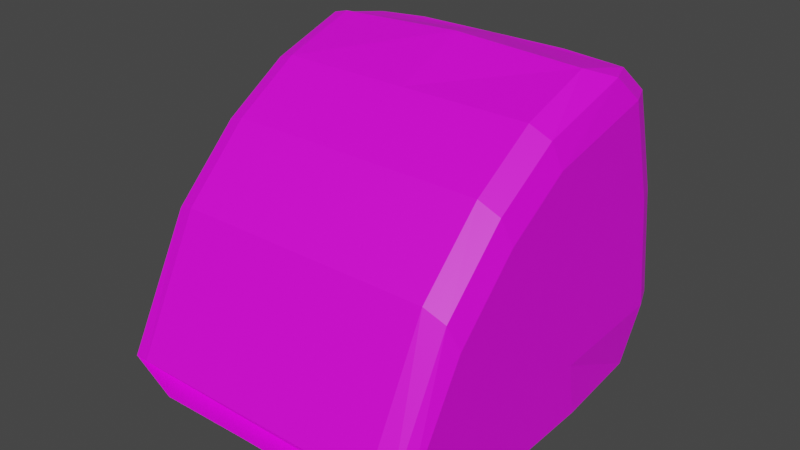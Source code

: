 # Source: iMac.blend  (saved by Blender 2.90.8; exported with 4.5.12 LTS)
import bpy
from mathutils import Matrix  # noqa: F401  (used for matrix-valued properties, if any)

bpy.ops.wm.read_factory_settings(use_empty=True)
scene = bpy.context.scene
scene.name = 'Scene'

# ---- collections
col_collection = bpy.data.collections.new('Collection'); scene.collection.children.link(col_collection)

# ---- images (referenced by path relative to the original .blend; pixels are not part of the script)
import os
ASSET_DIR = os.environ.get("B2B_ASSET_DIR", "")  # directory of the original .blend (textures are referenced by path, not embedded)
HERE = os.path.dirname(os.path.abspath(__file__))  # packed textures are extracted next to this script under _unpacked/

def load_image(name, relpath, width, height, colorspace="sRGB"):
    """Load a texture the original file referenced (path relative to the .blend, or extracted next to this script)."""
    p = next((c for c in (os.path.join(HERE, relpath), os.path.join(ASSET_DIR, relpath)) if relpath and os.path.exists(c)), "")
    if p:
        img = bpy.data.images.load(p, check_existing=True)
        img.name = name
    else:  # same state as the original file: an image datablock whose file is absent (Cycles renders it pink)
        img = bpy.data.images.new(name, width, height)
        img.source = "FILE"
        img.filepath = "//" + (relpath or name)
    img.colorspace_settings.name = colorspace
    return img
img_imac_png = load_image('iMac.png', 'iMac.png', 1024, 1024, 'sRGB')

# ---- materials (node trees are filled in below, after node groups)
mat_x = bpy.data.materials.new('マテリアル')
mat_x.use_transparent_shadow = False

# ---- material node trees
mat_x.use_nodes = True; mat_x.node_tree.nodes.clear()
_N = mat_x.node_tree.nodes; _L = mat_x.node_tree.links
n0 = _N.new('ShaderNodeBsdfPrincipled'); n0.name = 'Principled BSDF'; n0.location = (10, 300)
n0.distribution = 'GGX'
n0.subsurface_method = 'BURLEY'
n0.inputs[3].default_value = 1.45
n0.inputs[27].default_value = (0.0, 0.0, 0.0, 1.0)
n0.inputs[28].default_value = 1.0
n1 = _N.new('ShaderNodeOutputMaterial'); n1.name = 'Material Output'; n1.location = (300, 300)
n2 = _N.new('ShaderNodeTexImage'); n2.name = '画像テクスチャ'; n2.location = (-280, 260)
n2.image = img_imac_png
_L.new(n0.outputs[0], n1.inputs[0])
_L.new(n2.outputs[0], n0.inputs[0])
n1.is_active_output = True

# ---- world
world_world = bpy.data.worlds.new('World'); scene.world = world_world
world_world.use_nodes = True; world_world.node_tree.nodes.clear()
_N = world_world.node_tree.nodes; _L = world_world.node_tree.links
n0 = _N.new('ShaderNodeOutputWorld'); n0.name = 'World Output'; n0.location = (300, 300)
n1 = _N.new('ShaderNodeBackground'); n1.name = 'Background'; n1.location = (10, 300)
n1.inputs[0].default_value = (0.05088, 0.05088, 0.05088, 1.0)
_L.new(n1.outputs[0], n0.inputs[0])
n0.is_active_output = True
world_world.color = (0.05088, 0.05088, 0.05088)
world_world.use_sun_shadow = False
world_world.sun_shadow_jitter_overblur = 0.0

# ---- meshes
me_x = bpy.data.meshes.new('立方体')
me_x.from_pydata([(-1.0, -0.3796, -1.0), (-0.9719, 1.158, -1.0), (1.0, -0.3796, -1.0), (0.9572, 1.18, -1.0), (-1.0, 0.3102, -1.0), (1.0, 0.3102, -1.0), (-1.0, -0.03472, -1.0), (1.0, -0.03472, -1.0), (1.0, 0.6551, -1.0), (-1.0, 0.6551, -1.0), (-1.0, 1.274, -0.6127), (1.0, 1.274, -0.6127), (1.0, -0.4384, -0.9246), (1.0, 0.2532, -0.6939), (-1.0, 0.2532, -0.6939), (-1.0, -0.09262, -0.7716), (1.0, -0.09262, -0.7716), (1.0, 0.599, -0.6437), (-1.0, 0.599, -0.6437), (-1.0, -0.4384, -0.9246), (-1.0, -0.6169, -0.6958), (-1.0, 1.071, 0.563), (1.0, 1.071, 0.563), (1.0, -0.6169, -0.6958), (1.0, 0.08021, 0.2354), (-1.0, 0.08021, 0.2354), (-1.0, -0.2684, -0.07842), (1.0, -0.2684, -0.07842), (1.0, 0.4288, 0.438), (-1.0, 0.4288, 0.438), (-1.0, 1.181, 0.1196), (1.0, 1.181, 0.1196), (1.0, -0.5496, -0.7821), (1.0, 0.1454, -0.1151), (-1.0, 0.1454, -0.1151), (-1.0, -0.2021, -0.3399), (1.0, -0.2021, -0.3399), (1.0, 0.493, 0.03003), (-1.0, 0.493, 0.03003), (-1.0, -0.5496, -0.7821), (1.0, -0.6169, -0.6958), (0.8158, -0.6833, -0.6107), (0.9461, -0.6638, -0.6356), (0.8158, 0.7672, 0.9955), (1.0, 1.013, 0.7822), (0.9461, 0.8912, 0.9362), (0.8158, 0.0159, 0.5808), (1.0, 0.05621, 0.3643), (0.9461, 0.02771, 0.5174), (1.0, -0.2811, -0.02828), (0.8158, -0.3337, 0.1793), (0.9461, -0.3183, 0.1185), (1.0, 0.3997, 0.6225), (0.8158, 0.3655, 0.84), (0.9461, 0.3755, 0.7763), (-0.8057, -0.6833, -0.6107), (-1.0, -0.6169, -0.6958), (-0.9028, -0.6744, -0.6221), (-1.0, 1.015, 0.7702), (-0.8057, 0.7672, 0.9955), (-0.9028, 0.7716, 0.9692), (-0.8057, 0.0159, 0.5808), (-1.0, 0.05843, 0.3523), (-0.9028, 0.0216, 0.5502), (-1.0, -0.2782, -0.03974), (-0.8057, -0.3337, 0.1793), (-0.9028, -0.3263, 0.1499), (-1.0, 0.4016, 0.6105), (-0.8057, 0.3655, 0.84), (-0.9028, 0.3703, 0.8093), (-0.9384, 0.8997, 0.9271), (0.0, 1.372, -1.0), (0.0, -0.4955, -1.0), (0.0, 0.5022, -1.0), (0.0, 0.1573, -1.0), (0.0, 0.8471, -1.0), (0.0, 1.466, -0.6127), (0.0, -0.5543, -0.9246), (0.0, 1.263, 0.563), (0.0, -0.7328, -0.6958), (0.0, -0.6654, -0.7821), (0.0, 1.373, 0.1196), (0.0, 1.206, 0.7762), (0.00383, 1.087, 0.9317), (-0.546, 1.366, -1.0), (-0.546, 0.4964, -1.0), (-0.546, 0.1515, -1.0), (-0.546, 0.8413, -1.0), (-0.546, -0.5601, -0.9246), (-0.546, -0.7386, -0.6958), (-0.546, -0.6713, -0.7821), (-0.546, -0.5013, -1.0), (-0.546, 1.46, -0.6127), (-0.546, 1.258, 0.563), (-0.546, 1.367, 0.1196), (-0.546, 1.201, 0.7732), (-0.5133, 1.084, 0.9294), (0.5, -0.4957, -1.0), (0.5, 1.466, -0.6127), (0.5, 1.263, 0.563), (0.5, 1.373, 0.1196), (0.5, 1.206, 0.7792), (0.4749, 1.085, 0.9339), (0.5, 1.372, -1.0), (0.5, 0.502, -1.0), (0.5, 0.1571, -1.0), (0.5, 0.8469, -1.0), (0.5, -0.5545, -0.9246), (0.5, -0.733, -0.6958), (0.5, -0.6657, -0.7821), (-1.0, 1.251, -0.4346), (1.0, 1.251, -0.4346), (1.0, -0.4655, -0.8899), (1.0, 0.227, -0.5531), (-1.0, 0.227, -0.5531), (-1.0, -0.1192, -0.6666), (1.0, -0.1192, -0.6666), (1.0, 0.5732, -0.4798), (-1.0, 0.5732, -0.4798), (-1.0, -0.4655, -0.8899), (0.0, 1.443, -0.4346), (0.0, -0.5813, -0.8899), (-0.546, 1.437, -0.4346), (-0.546, -0.5871, -0.8899), (0.5, -0.5815, -0.8899), (0.5, 1.443, -0.4346), (0.005082, -0.6833, -0.6107), (0.005082, -0.3337, 0.1793), (0.005082, 0.7672, 1.033), (0.005081, 0.3655, 0.84), (0.005081, 0.0159, 0.5808), (0.9362, -0.4027, -1.0), (0.9362, 1.409, -0.6127), (0.9362, 1.206, 0.563), (0.9362, 1.316, 0.1196), (0.9362, 1.149, 0.7818), (0.886, 1.027, 0.9359), (0.8989, 1.302, -1.0), (0.9362, 0.3264, -1.0), (0.9362, -0.01852, -1.0), (0.9362, 0.6713, -1.0), (0.9362, -0.4615, -0.9246), (0.9362, -0.64, -0.6958), (0.9362, -0.5727, -0.7821), (0.9362, -0.4885, -0.8899), (0.9362, 1.386, -0.4346), (-0.8172, 1.293, -1.0), (-0.8351, 0.3778, -1.0), (-0.8351, 0.03292, -1.0), (-0.8351, 0.7227, -1.0), (-0.8351, -0.4826, -0.9246), (-0.8351, -0.6611, -0.6958), (-0.8351, -0.5938, -0.7821), (-0.8351, -0.4238, -1.0), (-0.8351, 1.4, -0.6127), (-0.8351, 1.198, 0.563), (-0.8351, 1.307, 0.1196), (-0.8351, 1.141, 0.7713), (-0.784, 1.025, 0.928), (-0.8351, 1.378, -0.4346), (-0.8351, -0.5097, -0.8899)], [], [(28, 52, 47, 24), (139, 7, 2, 131), (127, 65, 55, 126), (25, 62, 67, 29), (140, 8, 5, 138), (128, 59, 68, 129), (29, 67, 58, 21), (130, 61, 65, 127), (24, 47, 49, 27), (138, 5, 7, 139), (129, 68, 61, 130), (23, 40, 42, 41, 126, 55, 57, 56, 20, 151, 89, 79, 108, 142), (137, 3, 8, 140), (22, 44, 52, 28), (9, 18, 10, 1), (137, 132, 11, 3), (7, 16, 12, 2), (153, 150, 19, 0), (8, 17, 13, 5), (6, 15, 14, 4), (0, 19, 15, 6), (5, 13, 16, 7), (3, 11, 17, 8), (4, 14, 18, 9), (38, 29, 21, 30), (134, 133, 22, 31), (36, 27, 23, 32), (152, 151, 20, 39), (37, 28, 24, 33), (35, 26, 25, 34), (39, 20, 26, 35), (33, 24, 27, 36), (31, 22, 28, 37), (34, 25, 29, 38), (114, 34, 38, 118), (111, 31, 37, 117), (113, 33, 36, 116), (119, 39, 35, 115), (115, 35, 34, 114), (117, 37, 33, 113), (160, 152, 39, 119), (116, 36, 32, 112), (145, 134, 31, 111), (118, 38, 30, 110), (26, 64, 62, 25), (50, 41, 42, 51), (51, 42, 40, 49), (53, 46, 48, 54), (54, 48, 47, 52), (46, 50, 51, 48), (48, 51, 49, 47), (43, 53, 54, 45), (45, 54, 52, 44), (27, 49, 40, 23), (68, 59, 60, 69), (63, 62, 64, 66), (65, 61, 63, 66), (66, 64, 56, 57), (55, 65, 66, 57), (69, 67, 62, 63), (61, 68, 69, 63), (20, 56, 64, 26), (133, 135, 44, 22), (128, 83, 96, 158, 70, 60, 59), (135, 136, 45, 44), (70, 58, 67, 69, 60), (95, 96, 83, 82), (93, 95, 82, 78), (122, 94, 81, 120), (124, 109, 80, 121), (109, 108, 79, 80), (94, 93, 78, 81), (97, 107, 77, 72), (84, 92, 76, 71), (84, 71, 75, 87), (85, 73, 74, 86), (87, 75, 73, 85), (86, 74, 72, 91), (148, 86, 91, 153), (149, 87, 85, 147), (147, 85, 86, 148), (146, 84, 87, 149), (146, 154, 92, 84), (156, 155, 93, 94), (159, 156, 94, 122), (155, 157, 95, 93), (157, 158, 96, 95), (121, 80, 90, 123), (80, 79, 89, 90), (72, 77, 88, 91), (131, 141, 107, 97), (143, 142, 108, 109), (144, 143, 109, 124), (82, 83, 102, 101), (78, 82, 101, 99), (120, 81, 100, 125), (81, 78, 99, 100), (71, 76, 98, 103), (71, 103, 106, 75), (73, 104, 105, 74), (75, 106, 104, 73), (74, 105, 97, 72), (76, 120, 125, 98), (141, 144, 124, 107), (77, 121, 123, 88), (154, 159, 122, 92), (107, 124, 121, 77), (92, 122, 120, 76), (18, 118, 110, 10), (132, 145, 111, 11), (16, 116, 112, 12), (150, 160, 119, 19), (17, 117, 113, 13), (15, 115, 114, 14), (19, 119, 115, 15), (13, 113, 116, 16), (11, 111, 117, 17), (14, 114, 118, 18), (53, 129, 130, 46), (46, 130, 127, 50), (43, 128, 129, 53), (50, 127, 126, 41), (45, 136, 102, 83, 128, 43), (98, 125, 145, 132), (12, 112, 144, 141), (112, 32, 143, 144), (32, 23, 142, 143), (2, 12, 141, 131), (101, 102, 136, 135), (99, 101, 135, 133), (125, 100, 134, 145), (100, 99, 133, 134), (103, 98, 132, 137), (103, 137, 140, 106), (104, 138, 139, 105), (106, 140, 138, 104), (105, 139, 131, 97), (88, 123, 160, 150), (10, 110, 159, 154), (58, 70, 158, 157), (21, 58, 157, 155), (110, 30, 156, 159), (30, 21, 155, 156), (1, 10, 154, 146), (1, 146, 149, 9), (4, 147, 148, 6), (9, 149, 147, 4), (6, 148, 153, 0), (123, 90, 152, 160), (90, 89, 151, 152), (91, 88, 150, 153)])
_uv = me_x.uv_layers.new(name='UVマップ')
_uv.uv.foreach_set('vector', [0.5704, 0.5625, 0.5954, 0.5625, 0.5908, 0.625, 0.5704, 0.625, 0.367, 0.6875, 0.375, 0.6875, 0.375, 0.75, 0.367, 0.75, 0.9457, 0.5901, 0.9158, 0.5902, 0.9152, 0.4217, 0.9458, 0.4207, 0.9333, 0.7716, 0.9333, 0.8303, 0.9286, 0.846, 0.9286, 0.7716, 0.367, 0.5625, 0.375, 0.5625, 0.375, 0.625, 0.367, 0.625, 0.9457, 0.8663, 0.9153, 0.8617, 0.9157, 0.7773, 0.9456, 0.779, 0.9286, 0.7716, 0.9286, 0.846, 0.9239, 0.8538, 0.9239, 0.7716, 0.9456, 0.6938, 0.9158, 0.6931, 0.9158, 0.5902, 0.9457, 0.5901, 0.5704, 0.625, 0.5908, 0.625, 0.581, 0.6875, 0.5704, 0.6875, 0.367, 0.625, 0.375, 0.625, 0.375, 0.6875, 0.367, 0.6875, 0.9456, 0.779, 0.9157, 0.7773, 0.9158, 0.6931, 0.9456, 0.6938, 0.5704, 0.75, 0.5704, 0.75, 0.6197, 0.7522, 0.625, 0.773, 0.625, 0.8744, 0.625, 0.9757, 0.6177, 0.9879, 0.5704, 1.0, 0.5704, 1.0, 0.5704, 0.9773, 0.5704, 0.9375, 0.5704, 0.875, 0.5704, 0.8125, 0.5704, 0.758, 0.367, 0.5, 0.375, 0.5, 0.375, 0.5625, 0.367, 0.5625, 0.5704, 0.5, 0.5978, 0.5, 0.5954, 0.5625, 0.5704, 0.5625, 0.9212, 0.1888, 0.9212, 0.3157, 0.9173, 0.3157, 0.9173, 0.1888, 0.1199, 0.1528, 0.1199, 0.305, 0.09281, 0.305, 0.09281, 0.1528, 0.375, 0.6875, 0.4234, 0.6875, 0.4234, 0.75, 0.375, 0.75, 0.375, 0.9773, 0.4234, 0.9773, 0.4234, 1.0, 0.375, 1.0, 0.375, 0.5625, 0.4234, 0.5625, 0.4234, 0.625, 0.375, 0.625, 0.9289, 0.1888, 0.9289, 0.3157, 0.925, 0.3157, 0.925, 0.1888, 0.9327, 0.1888, 0.9327, 0.3157, 0.9289, 0.3157, 0.9289, 0.1888, 0.375, 0.625, 0.4234, 0.625, 0.4234, 0.6875, 0.375, 0.6875, 0.375, 0.5, 0.4234, 0.5, 0.4234, 0.5625, 0.375, 0.5625, 0.925, 0.1888, 0.925, 0.3157, 0.9212, 0.3157, 0.9212, 0.1888, 0.9286, 0.5959, 0.9286, 0.7716, 0.9239, 0.7716, 0.9239, 0.5959, 0.1199, 0.5927, 0.1199, 0.7669, 0.09281, 0.7669, 0.09281, 0.5927, 0.5149, 0.6875, 0.5704, 0.6875, 0.5704, 0.75, 0.5149, 0.75, 0.5149, 0.9773, 0.5704, 0.9773, 0.5704, 1.0, 0.5149, 1.0, 0.5149, 0.5625, 0.5704, 0.5625, 0.5704, 0.625, 0.5149, 0.625, 0.9381, 0.5959, 0.9381, 0.7716, 0.9333, 0.7716, 0.9333, 0.5959, 0.9428, 0.5959, 0.9428, 0.7716, 0.9381, 0.7716, 0.9381, 0.5959, 0.5149, 0.625, 0.5704, 0.625, 0.5704, 0.6875, 0.5149, 0.6875, 0.5149, 0.5, 0.5704, 0.5, 0.5704, 0.5625, 0.5149, 0.5625, 0.9333, 0.5959, 0.9333, 0.7716, 0.9286, 0.7716, 0.9286, 0.5959, 0.9333, 0.3763, 0.9333, 0.5959, 0.9286, 0.5959, 0.9286, 0.3763, 0.4457, 0.5, 0.5149, 0.5, 0.5149, 0.5625, 0.4457, 0.5625, 0.4457, 0.625, 0.5149, 0.625, 0.5149, 0.6875, 0.4457, 0.6875, 0.9428, 0.3763, 0.9428, 0.5959, 0.9381, 0.5959, 0.9381, 0.3763, 0.9381, 0.3763, 0.9381, 0.5959, 0.9333, 0.5959, 0.9333, 0.3763, 0.4457, 0.5625, 0.5149, 0.5625, 0.5149, 0.625, 0.4457, 0.625, 0.4457, 0.9773, 0.5149, 0.9773, 0.5149, 1.0, 0.4457, 1.0, 0.4457, 0.6875, 0.5149, 0.6875, 0.5149, 0.75, 0.4457, 0.75, 0.1199, 0.375, 0.1199, 0.5927, 0.09281, 0.5927, 0.09281, 0.375, 0.9286, 0.3763, 0.9286, 0.5959, 0.9239, 0.5959, 0.9239, 0.3763, 0.9381, 0.7716, 0.9381, 0.7976, 0.9333, 0.8303, 0.9333, 0.7716, 0.9076, 0.9111, 0.9242, 0.9218, 0.9244, 0.9792, 0.9084, 0.9699, 0.625, 0.6893, 0.6197, 0.7522, 0.5704, 0.75, 0.581, 0.6875, 0.8895, 0.9119, 0.8976, 0.9107, 0.8983, 0.9708, 0.8899, 0.9732, 0.625, 0.5646, 0.625, 0.6274, 0.5908, 0.625, 0.5954, 0.5625, 0.8976, 0.9107, 0.9076, 0.9111, 0.9084, 0.9699, 0.8983, 0.9708, 0.625, 0.6274, 0.625, 0.6893, 0.581, 0.6875, 0.5908, 0.625, 0.8812, 0.9201, 0.8895, 0.9119, 0.8899, 0.9732, 0.8795, 0.9926, 0.4552, 0.6398, 0.625, 0.5646, 0.5954, 0.5625, 0.5978, 0.5, 0.5704, 0.6875, 0.581, 0.6875, 0.5704, 0.75, 0.5704, 0.75, 0.9157, 0.7773, 0.9153, 0.8617, 0.9115, 0.86, 0.912, 0.7749, 0.9335, 0.8934, 0.9333, 0.8129, 0.9381, 0.7899, 0.9381, 0.8934, 0.9158, 0.5902, 0.9158, 0.6931, 0.9121, 0.6898, 0.9121, 0.5864, 0.9382, 0.8934, 0.9381, 0.7899, 0.9428, 0.7716, 0.9428, 0.8934, 0.9152, 0.4217, 0.9158, 0.5902, 0.9121, 0.5864, 0.9116, 0.4207, 0.9288, 0.8934, 0.9286, 0.8239, 0.9333, 0.8129, 0.9333, 0.8934, 0.9158, 0.6931, 0.9157, 0.7773, 0.912, 0.7749, 0.9121, 0.6898, 0.9285, 0.7223, 0.9285, 0.7223, 0.9388, 0.7848, 0.9285, 0.7848, 0.1199, 0.7669, 0.1199, 0.8529, 0.09281, 0.8531, 0.09281, 0.7669, 0.5147, 0.9387, 0.5236, 0.9067, 0.7192, 0.9083, 0.8438, 0.9094, 0.9149, 0.9099, 0.8998, 0.9265, 0.8585, 0.9387, 0.1199, 0.8529, 0.1572, 0.9037, 0.1322, 0.9035, 0.09281, 0.8531, 0.9239, 0.8774, 0.9239, 0.8294, 0.9286, 0.8239, 0.9286, 0.8934, 0.924, 0.8934, 0.7289, 0.8495, 0.7192, 0.9083, 0.5236, 0.9067, 0.5168, 0.8507, 0.7289, 0.7669, 0.7289, 0.8495, 0.5168, 0.8507, 0.5168, 0.7669, 0.7289, 0.375, 0.7289, 0.5927, 0.5168, 0.5927, 0.5168, 0.375, 0.4457, 0.8125, 0.5149, 0.8125, 0.5149, 0.875, 0.4457, 0.875, 0.5149, 0.8125, 0.5704, 0.8125, 0.5704, 0.875, 0.5149, 0.875, 0.7289, 0.5927, 0.7289, 0.7669, 0.5168, 0.7669, 0.5168, 0.5927, 0.375, 0.8125, 0.4234, 0.8125, 0.4234, 0.875, 0.375, 0.875, 0.7289, 0.1528, 0.7289, 0.305, 0.5168, 0.305, 0.5168, 0.1528, 0.1875, 0.5, 0.25, 0.5, 0.25, 0.5625, 0.1875, 0.5625, 0.1875, 0.625, 0.25, 0.625, 0.25, 0.6875, 0.1875, 0.6875, 0.1875, 0.5625, 0.25, 0.5625, 0.25, 0.625, 0.1875, 0.625, 0.1875, 0.6875, 0.25, 0.6875, 0.25, 0.75, 0.1875, 0.75, 0.1477, 0.6875, 0.1875, 0.6875, 0.1875, 0.75, 0.1477, 0.75, 0.1477, 0.5625, 0.1875, 0.5625, 0.1875, 0.625, 0.1477, 0.625, 0.1477, 0.625, 0.1875, 0.625, 0.1875, 0.6875, 0.1477, 0.6875, 0.1477, 0.5, 0.1875, 0.5, 0.1875, 0.5625, 0.1477, 0.5625, 0.8638, 0.1528, 0.8638, 0.305, 0.7289, 0.305, 0.7289, 0.1528, 0.8638, 0.5927, 0.8638, 0.7669, 0.7289, 0.7669, 0.7289, 0.5927, 0.8638, 0.375, 0.8638, 0.5927, 0.7289, 0.5927, 0.7289, 0.375, 0.8638, 0.7669, 0.8638, 0.8488, 0.7289, 0.8495, 0.7289, 0.7669, 0.8638, 0.8488, 0.8438, 0.9094, 0.7192, 0.9083, 0.7289, 0.8495, 0.4457, 0.875, 0.5149, 0.875, 0.5149, 0.9375, 0.4457, 0.9375, 0.5149, 0.875, 0.5704, 0.875, 0.5704, 0.9375, 0.5149, 0.9375, 0.375, 0.875, 0.4234, 0.875, 0.4234, 0.9375, 0.375, 0.9375, 0.375, 0.758, 0.4234, 0.758, 0.4234, 0.8125, 0.375, 0.8125, 0.5149, 0.758, 0.5704, 0.758, 0.5704, 0.8125, 0.5149, 0.8125, 0.4457, 0.758, 0.5149, 0.758, 0.5149, 0.8125, 0.4457, 0.8125, 0.5168, 0.8507, 0.5236, 0.9067, 0.3279, 0.9051, 0.3048, 0.8519, 0.5168, 0.7669, 0.5168, 0.8507, 0.3048, 0.8519, 0.3048, 0.7669, 0.5168, 0.375, 0.5168, 0.5927, 0.3048, 0.5927, 0.3048, 0.375, 0.5168, 0.5927, 0.5168, 0.7669, 0.3048, 0.7669, 0.3048, 0.5927, 0.5168, 0.1528, 0.5168, 0.305, 0.3048, 0.305, 0.3048, 0.1528, 0.25, 0.5, 0.3125, 0.5, 0.3125, 0.5625, 0.25, 0.5625, 0.25, 0.625, 0.3125, 0.625, 0.3125, 0.6875, 0.25, 0.6875, 0.25, 0.5625, 0.3125, 0.5625, 0.3125, 0.625, 0.25, 0.625, 0.25, 0.6875, 0.3125, 0.6875, 0.3125, 0.75, 0.25, 0.75, 0.5168, 0.305, 0.5168, 0.375, 0.3048, 0.375, 0.3048, 0.305, 0.4234, 0.758, 0.4457, 0.758, 0.4457, 0.8125, 0.4234, 0.8125, 0.4234, 0.875, 0.4457, 0.875, 0.4457, 0.9375, 0.4234, 0.9375, 0.8638, 0.305, 0.8638, 0.375, 0.7289, 0.375, 0.7289, 0.305, 0.4234, 0.8125, 0.4457, 0.8125, 0.4457, 0.875, 0.4234, 0.875, 0.7289, 0.305, 0.7289, 0.375, 0.5168, 0.375, 0.5168, 0.305, 0.9212, 0.3157, 0.9212, 0.374, 0.9173, 0.374, 0.9173, 0.3157, 0.1199, 0.305, 0.1199, 0.375, 0.09281, 0.375, 0.09281, 0.305, 0.4234, 0.6875, 0.4457, 0.6875, 0.4457, 0.75, 0.4234, 0.75, 0.4234, 0.9773, 0.4457, 0.9773, 0.4457, 1.0, 0.4234, 1.0, 0.4234, 0.5625, 0.4457, 0.5625, 0.4457, 0.625, 0.4234, 0.625, 0.9289, 0.3157, 0.9289, 0.374, 0.925, 0.374, 0.925, 0.3157, 0.9327, 0.3157, 0.9327, 0.374, 0.9289, 0.374, 0.9289, 0.3157, 0.4234, 0.625, 0.4457, 0.625, 0.4457, 0.6875, 0.4234, 0.6875, 0.4234, 0.5, 0.4457, 0.5, 0.4457, 0.5625, 0.4234, 0.5625, 0.925, 0.3157, 0.925, 0.374, 0.9212, 0.374, 0.9212, 0.3157, 0.904, 0.7828, 0.9291, 0.7847, 0.9291, 0.6976, 0.9041, 0.6975, 0.9041, 0.6975, 0.9291, 0.6976, 0.9291, 0.5915, 0.9041, 0.5932, 0.9034, 0.8687, 0.9291, 0.874, 0.9291, 0.7847, 0.904, 0.7828, 0.9041, 0.5932, 0.9291, 0.5915, 0.929, 0.4182, 0.9033, 0.4205, 0.1322, 0.9035, 0.1572, 0.9037, 0.3279, 0.9051, 0.5236, 0.9067, 0.5147, 0.9387, 0.1709, 0.9387, 0.3048, 0.305, 0.3048, 0.375, 0.1199, 0.375, 0.1199, 0.305, 0.4234, 0.75, 0.4457, 0.75, 0.4457, 0.758, 0.4234, 0.758, 0.4457, 0.75, 0.5149, 0.75, 0.5149, 0.758, 0.4457, 0.758, 0.5149, 0.75, 0.5704, 0.75, 0.5704, 0.758, 0.5149, 0.758, 0.375, 0.75, 0.4234, 0.75, 0.4234, 0.758, 0.375, 0.758, 0.3048, 0.8519, 0.3279, 0.9051, 0.1572, 0.9037, 0.1199, 0.8529, 0.3048, 0.7669, 0.3048, 0.8519, 0.1199, 0.8529, 0.1199, 0.7669, 0.3048, 0.375, 0.3048, 0.5927, 0.1199, 0.5927, 0.1199, 0.375, 0.3048, 0.5927, 0.3048, 0.7669, 0.1199, 0.7669, 0.1199, 0.5927, 0.3048, 0.1528, 0.3048, 0.305, 0.1199, 0.305, 0.1199, 0.1528, 0.3125, 0.5, 0.367, 0.5, 0.367, 0.5625, 0.3125, 0.5625, 0.3125, 0.625, 0.367, 0.625, 0.367, 0.6875, 0.3125, 0.6875, 0.3125, 0.5625, 0.367, 0.5625, 0.367, 0.625, 0.3125, 0.625, 0.3125, 0.6875, 0.367, 0.6875, 0.367, 0.75, 0.3125, 0.75, 0.4234, 0.9375, 0.4457, 0.9375, 0.4457, 0.9773, 0.4234, 0.9773, 0.9409, 0.305, 0.9409, 0.375, 0.8638, 0.375, 0.8638, 0.305, 0.9409, 0.8484, 0.9149, 0.9099, 0.8438, 0.9094, 0.8638, 0.8488, 0.9409, 0.7669, 0.9409, 0.8484, 0.8638, 0.8488, 0.8638, 0.7669, 0.9409, 0.375, 0.9409, 0.5927, 0.8638, 0.5927, 0.8638, 0.375, 0.9409, 0.5927, 0.9409, 0.7669, 0.8638, 0.7669, 0.8638, 0.5927, 0.9409, 0.1528, 0.9409, 0.305, 0.8638, 0.305, 0.8638, 0.1528, 0.125, 0.5, 0.1477, 0.5, 0.1477, 0.5625, 0.125, 0.5625, 0.125, 0.625, 0.1477, 0.625, 0.1477, 0.6875, 0.125, 0.6875, 0.125, 0.5625, 0.1477, 0.5625, 0.1477, 0.625, 0.125, 0.625, 0.125, 0.6875, 0.1477, 0.6875, 0.1477, 0.75, 0.125, 0.75, 0.4457, 0.9375, 0.5149, 0.9375, 0.5149, 0.9773, 0.4457, 0.9773, 0.5149, 0.9375, 0.5704, 0.9375, 0.5704, 0.9773, 0.5149, 0.9773, 0.375, 0.9375, 0.4234, 0.9375, 0.4234, 0.9773, 0.375, 0.9773])
me_x.materials.append(mat_x)
me_x.use_remesh_fix_poles = True
me_x.use_remesh_preserve_attributes = False
me_x.use_mirror_vertex_groups = False
me_x.update()

# ---- objects
ob_x = bpy.data.objects.new('立方体', me_x)

# ---- transforms, parenting, visibility, modifiers, constraints
ob_x.location = (0.0, 0.0, 2.717)
ob_x.scale = (4.0, 4.69, 4.0)
ob_x.lineart.crease_threshold = 0.0

# ---- collection membership
col_collection.objects.link(ob_x)

# ---- scene / render settings (as saved in the file)
scene.frame_start = 1; scene.frame_end = 250; scene.frame_set(1)
scene.render.engine = 'BLENDER_EEVEE_NEXT'
scene.cycles.use_denoising = False
scene.cycles.samples = 128
scene.cycles.sampling_pattern = 'TABULATED_SOBOL'
scene.cycles.use_adaptive_sampling = False
scene.cycles.use_light_tree = False
scene.view_settings.view_transform = 'Filmic'
bpy.context.view_layer.update()

# ---- added for rendering (the .blend has no active camera and no usable light): camera, sun
cam_auto = bpy.data.cameras.new('AutoCamera')
cam_auto.lens = 50.0
cam_auto.sensor_width = 36.0
cam_auto.clip_end = 1000.0
ob_auto_camera = bpy.data.objects.new('AutoCamera', cam_auto)
scene.collection.objects.link(ob_auto_camera)
ob_auto_camera.location = (14.2444, -15.3878, 14.179)
ob_auto_camera.rotation_euler = (1.09748, -7.21219e-08, 0.694738)
scene.camera = ob_auto_camera
light_auto_sun = bpy.data.lights.new('AutoSun', 'SUN')
light_auto_sun.energy = 3.0
light_auto_sun.angle = 0.0523599
ob_auto_sun = bpy.data.objects.new('AutoSun', light_auto_sun)
scene.collection.objects.link(ob_auto_sun)
ob_auto_sun.rotation_euler = (0.872665, 0.174533, 0.523599)
bpy.context.view_layer.update()
